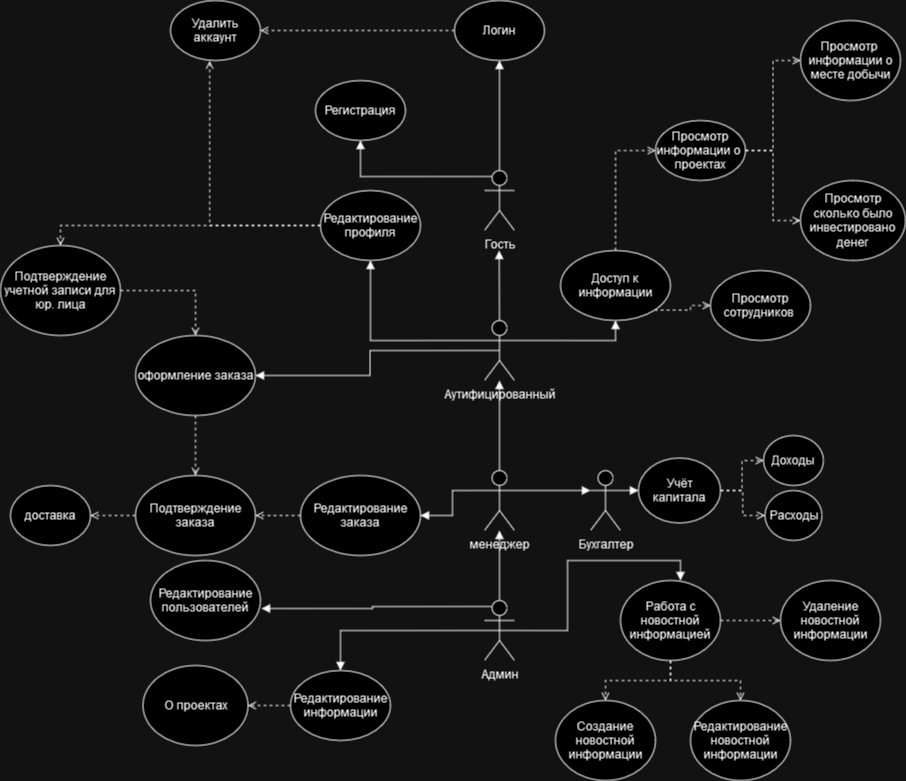

The diagram above was exported from draw.io. Its source (the exported page's mxGraphModel, read from the mxfile embedded in the PNG):
<mxGraphModel dx="2514" dy="965" grid="1" gridSize="10" guides="1" tooltips="1" connect="1" arrows="1" fold="1" page="1" pageScale="1" pageWidth="827" pageHeight="1169" math="0" shadow="0">
  <root>
    <mxCell id="0" />
    <mxCell id="1" parent="0" />
    <mxCell id="FY-9RKJ4y2leJSX7ML3P-64" style="edgeStyle=orthogonalEdgeStyle;rounded=0;orthogonalLoop=1;jettySize=auto;html=1;exitX=0.25;exitY=0.1;exitDx=0;exitDy=0;exitPerimeter=0;entryX=1.009;entryY=0.6;entryDx=0;entryDy=0;entryPerimeter=0;endArrow=block;endFill=1;" parent="1" source="FY-9RKJ4y2leJSX7ML3P-1" target="FY-9RKJ4y2leJSX7ML3P-23" edge="1">
      <mxGeometry relative="1" as="geometry" />
    </mxCell>
    <mxCell id="FY-9RKJ4y2leJSX7ML3P-66" style="edgeStyle=orthogonalEdgeStyle;rounded=0;orthogonalLoop=1;jettySize=auto;html=1;exitX=0.5;exitY=0.5;exitDx=0;exitDy=0;exitPerimeter=0;endArrow=block;endFill=1;" parent="1" source="FY-9RKJ4y2leJSX7ML3P-1" target="FY-9RKJ4y2leJSX7ML3P-24" edge="1">
      <mxGeometry relative="1" as="geometry" />
    </mxCell>
    <mxCell id="FY-9RKJ4y2leJSX7ML3P-106" style="edgeStyle=orthogonalEdgeStyle;rounded=0;orthogonalLoop=1;jettySize=auto;html=1;exitX=0.5;exitY=0.5;exitDx=0;exitDy=0;exitPerimeter=0;entryX=0.6;entryY=0;entryDx=0;entryDy=0;entryPerimeter=0;endArrow=block;endFill=1;" parent="1" source="FY-9RKJ4y2leJSX7ML3P-1" target="FY-9RKJ4y2leJSX7ML3P-104" edge="1">
      <mxGeometry relative="1" as="geometry" />
    </mxCell>
    <mxCell id="5EE915ZrAtv3oW8OAAik-12" style="edgeStyle=orthogonalEdgeStyle;rounded=0;orthogonalLoop=1;jettySize=auto;html=1;exitX=0.5;exitY=0;exitDx=0;exitDy=0;exitPerimeter=0;endArrow=block;endFill=1;" parent="1" source="FY-9RKJ4y2leJSX7ML3P-1" target="5EE915ZrAtv3oW8OAAik-7" edge="1">
      <mxGeometry relative="1" as="geometry" />
    </mxCell>
    <mxCell id="FY-9RKJ4y2leJSX7ML3P-1" value="Админ" style="shape=umlActor;verticalLabelPosition=bottom;verticalAlign=top;html=1;outlineConnect=0;" parent="1" vertex="1">
      <mxGeometry x="394" y="750" width="30" height="60" as="geometry" />
    </mxCell>
    <mxCell id="FY-9RKJ4y2leJSX7ML3P-47" style="edgeStyle=orthogonalEdgeStyle;rounded=0;orthogonalLoop=1;jettySize=auto;html=1;exitX=0;exitY=0.3333333333333333;exitDx=0;exitDy=0;exitPerimeter=0;endArrow=block;endFill=1;" parent="1" source="FY-9RKJ4y2leJSX7ML3P-3" target="FY-9RKJ4y2leJSX7ML3P-21" edge="1">
      <mxGeometry relative="1" as="geometry" />
    </mxCell>
    <mxCell id="FY-9RKJ4y2leJSX7ML3P-56" style="edgeStyle=orthogonalEdgeStyle;rounded=0;orthogonalLoop=1;jettySize=auto;html=1;entryX=0.5;entryY=1;entryDx=0;entryDy=0;exitX=1;exitY=0.3333333333333333;exitDx=0;exitDy=0;exitPerimeter=0;endArrow=block;endFill=1;" parent="1" source="FY-9RKJ4y2leJSX7ML3P-3" target="FY-9RKJ4y2leJSX7ML3P-55" edge="1">
      <mxGeometry relative="1" as="geometry">
        <mxPoint x="460" y="500" as="sourcePoint" />
      </mxGeometry>
    </mxCell>
    <mxCell id="5EE915ZrAtv3oW8OAAik-2" style="edgeStyle=orthogonalEdgeStyle;rounded=0;orthogonalLoop=1;jettySize=auto;html=1;exitX=0.5;exitY=0.5;exitDx=0;exitDy=0;exitPerimeter=0;entryX=1;entryY=0.5;entryDx=0;entryDy=0;endArrow=block;endFill=1;" parent="1" source="FY-9RKJ4y2leJSX7ML3P-3" target="5EE915ZrAtv3oW8OAAik-1" edge="1">
      <mxGeometry relative="1" as="geometry" />
    </mxCell>
    <mxCell id="FY-9RKJ4y2leJSX7ML3P-3" value="Аутифицированный" style="shape=umlActor;verticalLabelPosition=bottom;verticalAlign=top;html=1;outlineConnect=0;" parent="1" vertex="1">
      <mxGeometry x="394" y="470" width="30" height="60" as="geometry" />
    </mxCell>
    <mxCell id="FY-9RKJ4y2leJSX7ML3P-39" value="" style="edgeStyle=orthogonalEdgeStyle;rounded=0;orthogonalLoop=1;jettySize=auto;html=1;exitX=0.5;exitY=0;exitDx=0;exitDy=0;exitPerimeter=0;endArrow=block;endFill=1;" parent="1" source="FY-9RKJ4y2leJSX7ML3P-7" target="FY-9RKJ4y2leJSX7ML3P-16" edge="1">
      <mxGeometry relative="1" as="geometry">
        <mxPoint x="390" y="340" as="sourcePoint" />
      </mxGeometry>
    </mxCell>
    <mxCell id="FY-9RKJ4y2leJSX7ML3P-40" value="" style="edgeStyle=orthogonalEdgeStyle;rounded=0;orthogonalLoop=1;jettySize=auto;html=1;exitX=0.25;exitY=0.1;exitDx=0;exitDy=0;exitPerimeter=0;endArrow=block;endFill=1;" parent="1" source="FY-9RKJ4y2leJSX7ML3P-7" target="FY-9RKJ4y2leJSX7ML3P-15" edge="1">
      <mxGeometry relative="1" as="geometry" />
    </mxCell>
    <mxCell id="FY-9RKJ4y2leJSX7ML3P-7" value="Гость" style="shape=umlActor;verticalLabelPosition=bottom;verticalAlign=top;html=1;outlineConnect=0;" parent="1" vertex="1">
      <mxGeometry x="394" y="320" width="30" height="60" as="geometry" />
    </mxCell>
    <mxCell id="FY-9RKJ4y2leJSX7ML3P-14" value="" style="endArrow=block;html=1;rounded=0;endFill=1;" parent="1" edge="1">
      <mxGeometry width="50" height="50" relative="1" as="geometry">
        <mxPoint x="409" y="470" as="sourcePoint" />
        <mxPoint x="408.71" y="400" as="targetPoint" />
      </mxGeometry>
    </mxCell>
    <mxCell id="FY-9RKJ4y2leJSX7ML3P-15" value="Регистрация" style="ellipse;whiteSpace=wrap;html=1;" parent="1" vertex="1">
      <mxGeometry x="225" y="230" width="90" height="60" as="geometry" />
    </mxCell>
    <mxCell id="FY-9RKJ4y2leJSX7ML3P-42" value="" style="edgeStyle=orthogonalEdgeStyle;rounded=0;orthogonalLoop=1;jettySize=auto;html=1;dashed=1;endArrow=open;endFill=0;" parent="1" source="FY-9RKJ4y2leJSX7ML3P-16" target="FY-9RKJ4y2leJSX7ML3P-22" edge="1">
      <mxGeometry relative="1" as="geometry" />
    </mxCell>
    <mxCell id="FY-9RKJ4y2leJSX7ML3P-16" value="Логин" style="ellipse;whiteSpace=wrap;html=1;" parent="1" vertex="1">
      <mxGeometry x="364" y="150" width="90" height="60" as="geometry" />
    </mxCell>
    <mxCell id="FY-9RKJ4y2leJSX7ML3P-35" value="" style="edgeStyle=orthogonalEdgeStyle;rounded=0;orthogonalLoop=1;jettySize=auto;html=1;dashed=1;endArrow=open;endFill=0;exitX=0.5;exitY=0;exitDx=0;exitDy=0;entryX=0;entryY=0.5;entryDx=0;entryDy=0;" parent="1" source="FY-9RKJ4y2leJSX7ML3P-55" target="FY-9RKJ4y2leJSX7ML3P-28" edge="1">
      <mxGeometry relative="1" as="geometry">
        <mxPoint x="520" y="240" as="sourcePoint" />
      </mxGeometry>
    </mxCell>
    <mxCell id="FY-9RKJ4y2leJSX7ML3P-20" value="Просмотр сотрудников&amp;nbsp;" style="ellipse;whiteSpace=wrap;html=1;" parent="1" vertex="1">
      <mxGeometry x="620" y="420" width="100" height="70" as="geometry" />
    </mxCell>
    <mxCell id="FY-9RKJ4y2leJSX7ML3P-49" style="edgeStyle=orthogonalEdgeStyle;rounded=0;orthogonalLoop=1;jettySize=auto;html=1;exitX=0;exitY=0.5;exitDx=0;exitDy=0;entryX=0.435;entryY=1.006;entryDx=0;entryDy=0;entryPerimeter=0;dashed=1;endArrow=open;endFill=0;" parent="1" source="FY-9RKJ4y2leJSX7ML3P-21" target="FY-9RKJ4y2leJSX7ML3P-22" edge="1">
      <mxGeometry relative="1" as="geometry" />
    </mxCell>
    <mxCell id="NVNqBUZ8Sz1bivW1bShn-4" style="edgeStyle=orthogonalEdgeStyle;rounded=0;orthogonalLoop=1;jettySize=auto;html=1;exitX=0;exitY=0.5;exitDx=0;exitDy=0;entryX=0.5;entryY=0;entryDx=0;entryDy=0;endArrow=open;endFill=0;dashed=1;" edge="1" parent="1" source="FY-9RKJ4y2leJSX7ML3P-21" target="FY-9RKJ4y2leJSX7ML3P-84">
      <mxGeometry relative="1" as="geometry" />
    </mxCell>
    <mxCell id="FY-9RKJ4y2leJSX7ML3P-21" value="Редактирование профиля" style="ellipse;whiteSpace=wrap;html=1;" parent="1" vertex="1">
      <mxGeometry x="230" y="340" width="100" height="70" as="geometry" />
    </mxCell>
    <mxCell id="FY-9RKJ4y2leJSX7ML3P-22" value="Удалить аккаунт" style="ellipse;whiteSpace=wrap;html=1;" parent="1" vertex="1">
      <mxGeometry x="80" y="150" width="90" height="60" as="geometry" />
    </mxCell>
    <mxCell id="FY-9RKJ4y2leJSX7ML3P-23" value="Редактирование пользователей" style="ellipse;whiteSpace=wrap;html=1;" parent="1" vertex="1">
      <mxGeometry x="60" y="710" width="110" height="80" as="geometry" />
    </mxCell>
    <mxCell id="FY-9RKJ4y2leJSX7ML3P-127" style="edgeStyle=orthogonalEdgeStyle;rounded=0;orthogonalLoop=1;jettySize=auto;html=1;exitX=0;exitY=0.5;exitDx=0;exitDy=0;entryX=1;entryY=0.5;entryDx=0;entryDy=0;dashed=1;endArrow=open;endFill=0;" parent="1" source="FY-9RKJ4y2leJSX7ML3P-24" target="FY-9RKJ4y2leJSX7ML3P-125" edge="1">
      <mxGeometry relative="1" as="geometry" />
    </mxCell>
    <mxCell id="FY-9RKJ4y2leJSX7ML3P-24" value="Редактирование информации" style="ellipse;whiteSpace=wrap;html=1;" parent="1" vertex="1">
      <mxGeometry x="200" y="820" width="100" height="70" as="geometry" />
    </mxCell>
    <mxCell id="NVNqBUZ8Sz1bivW1bShn-3" style="edgeStyle=orthogonalEdgeStyle;rounded=0;orthogonalLoop=1;jettySize=auto;html=1;exitX=1;exitY=0.5;exitDx=0;exitDy=0;dashed=1;endArrow=open;endFill=0;" edge="1" parent="1" source="FY-9RKJ4y2leJSX7ML3P-28" target="NVNqBUZ8Sz1bivW1bShn-2">
      <mxGeometry relative="1" as="geometry" />
    </mxCell>
    <mxCell id="FY-9RKJ4y2leJSX7ML3P-28" value="&lt;div&gt;Просмотр&lt;/div&gt;&lt;div&gt;информации о&amp;nbsp; проектах&lt;/div&gt;" style="ellipse;whiteSpace=wrap;html=1;" parent="1" vertex="1">
      <mxGeometry x="565" y="270" width="90" height="60" as="geometry" />
    </mxCell>
    <mxCell id="FY-9RKJ4y2leJSX7ML3P-61" style="edgeStyle=orthogonalEdgeStyle;rounded=0;orthogonalLoop=1;jettySize=auto;html=1;exitX=1;exitY=0.5;exitDx=0;exitDy=0;entryX=0;entryY=0.5;entryDx=0;entryDy=0;dashed=1;endArrow=open;endFill=0;" parent="1" source="FY-9RKJ4y2leJSX7ML3P-28" target="FY-9RKJ4y2leJSX7ML3P-59" edge="1">
      <mxGeometry relative="1" as="geometry" />
    </mxCell>
    <mxCell id="NVNqBUZ8Sz1bivW1bShn-1" style="edgeStyle=orthogonalEdgeStyle;rounded=0;orthogonalLoop=1;jettySize=auto;html=1;exitX=1;exitY=1;exitDx=0;exitDy=0;entryX=0;entryY=0.5;entryDx=0;entryDy=0;endArrow=open;endFill=0;dashed=1;" edge="1" parent="1" source="FY-9RKJ4y2leJSX7ML3P-55" target="FY-9RKJ4y2leJSX7ML3P-20">
      <mxGeometry relative="1" as="geometry" />
    </mxCell>
    <mxCell id="FY-9RKJ4y2leJSX7ML3P-55" value="Доступ к информации" style="ellipse;whiteSpace=wrap;html=1;" parent="1" vertex="1">
      <mxGeometry x="470" y="400" width="110" height="70" as="geometry" />
    </mxCell>
    <mxCell id="FY-9RKJ4y2leJSX7ML3P-59" value="Просмотр&amp;nbsp; информации о месте добычи" style="ellipse;whiteSpace=wrap;html=1;" parent="1" vertex="1">
      <mxGeometry x="710" y="170" width="100" height="80" as="geometry" />
    </mxCell>
    <mxCell id="FY-9RKJ4y2leJSX7ML3P-81" value="Создание новостной информации" style="ellipse;whiteSpace=wrap;html=1;" parent="1" vertex="1">
      <mxGeometry x="465" y="850" width="100" height="80" as="geometry" />
    </mxCell>
    <mxCell id="NVNqBUZ8Sz1bivW1bShn-5" style="edgeStyle=orthogonalEdgeStyle;rounded=0;orthogonalLoop=1;jettySize=auto;html=1;exitX=1;exitY=0.5;exitDx=0;exitDy=0;entryX=0.5;entryY=0;entryDx=0;entryDy=0;dashed=1;endArrow=open;endFill=0;" edge="1" parent="1" source="FY-9RKJ4y2leJSX7ML3P-84" target="5EE915ZrAtv3oW8OAAik-1">
      <mxGeometry relative="1" as="geometry" />
    </mxCell>
    <mxCell id="FY-9RKJ4y2leJSX7ML3P-84" value="Подтверждение учетной записи для юр. лица" style="ellipse;whiteSpace=wrap;html=1;" parent="1" vertex="1">
      <mxGeometry x="-90" y="395" width="120" height="90" as="geometry" />
    </mxCell>
    <mxCell id="5EE915ZrAtv3oW8OAAik-16" style="edgeStyle=orthogonalEdgeStyle;rounded=0;orthogonalLoop=1;jettySize=auto;html=1;exitX=1;exitY=0.5;exitDx=0;exitDy=0;entryX=0;entryY=0.5;entryDx=0;entryDy=0;endArrow=open;endFill=0;dashed=1;" parent="1" source="FY-9RKJ4y2leJSX7ML3P-90" target="FY-9RKJ4y2leJSX7ML3P-93" edge="1">
      <mxGeometry relative="1" as="geometry" />
    </mxCell>
    <mxCell id="5EE915ZrAtv3oW8OAAik-19" style="edgeStyle=orthogonalEdgeStyle;rounded=0;orthogonalLoop=1;jettySize=auto;html=1;exitX=1;exitY=0.5;exitDx=0;exitDy=0;entryX=0;entryY=0.5;entryDx=0;entryDy=0;endArrow=open;endFill=0;dashed=1;" parent="1" source="FY-9RKJ4y2leJSX7ML3P-90" target="5EE915ZrAtv3oW8OAAik-18" edge="1">
      <mxGeometry relative="1" as="geometry" />
    </mxCell>
    <mxCell id="FY-9RKJ4y2leJSX7ML3P-90" value="Учёт капитала" style="ellipse;whiteSpace=wrap;html=1;" parent="1" vertex="1">
      <mxGeometry x="548" y="607.5" width="82" height="65" as="geometry" />
    </mxCell>
    <mxCell id="FY-9RKJ4y2leJSX7ML3P-93" value="Доходы" style="ellipse;whiteSpace=wrap;html=1;" parent="1" vertex="1">
      <mxGeometry x="673" y="585" width="60" height="50" as="geometry" />
    </mxCell>
    <mxCell id="FY-9RKJ4y2leJSX7ML3P-96" style="edgeStyle=orthogonalEdgeStyle;rounded=0;orthogonalLoop=1;jettySize=auto;html=1;exitX=0.5;exitY=1;exitDx=0;exitDy=0;" parent="1" source="FY-9RKJ4y2leJSX7ML3P-90" target="FY-9RKJ4y2leJSX7ML3P-90" edge="1">
      <mxGeometry relative="1" as="geometry" />
    </mxCell>
    <mxCell id="FY-9RKJ4y2leJSX7ML3P-100" value="Редактирование новостной информации" style="ellipse;whiteSpace=wrap;html=1;" parent="1" vertex="1">
      <mxGeometry x="600" y="850" width="100" height="80" as="geometry" />
    </mxCell>
    <mxCell id="FY-9RKJ4y2leJSX7ML3P-107" style="edgeStyle=orthogonalEdgeStyle;rounded=0;orthogonalLoop=1;jettySize=auto;html=1;exitX=0.5;exitY=1;exitDx=0;exitDy=0;dashed=1;endArrow=open;endFill=0;" parent="1" source="FY-9RKJ4y2leJSX7ML3P-104" target="FY-9RKJ4y2leJSX7ML3P-81" edge="1">
      <mxGeometry relative="1" as="geometry" />
    </mxCell>
    <mxCell id="FY-9RKJ4y2leJSX7ML3P-108" style="edgeStyle=orthogonalEdgeStyle;rounded=0;orthogonalLoop=1;jettySize=auto;html=1;exitX=0.5;exitY=1;exitDx=0;exitDy=0;dashed=1;endArrow=open;endFill=0;" parent="1" source="FY-9RKJ4y2leJSX7ML3P-104" target="FY-9RKJ4y2leJSX7ML3P-100" edge="1">
      <mxGeometry relative="1" as="geometry" />
    </mxCell>
    <mxCell id="FY-9RKJ4y2leJSX7ML3P-110" style="edgeStyle=orthogonalEdgeStyle;rounded=0;orthogonalLoop=1;jettySize=auto;html=1;exitX=1;exitY=0.5;exitDx=0;exitDy=0;entryX=0;entryY=0.5;entryDx=0;entryDy=0;dashed=1;endArrow=open;endFill=0;" parent="1" source="FY-9RKJ4y2leJSX7ML3P-104" target="FY-9RKJ4y2leJSX7ML3P-109" edge="1">
      <mxGeometry relative="1" as="geometry" />
    </mxCell>
    <mxCell id="FY-9RKJ4y2leJSX7ML3P-104" value="Работа с новостной информацией" style="ellipse;whiteSpace=wrap;html=1;" parent="1" vertex="1">
      <mxGeometry x="530" y="730" width="100" height="80" as="geometry" />
    </mxCell>
    <mxCell id="FY-9RKJ4y2leJSX7ML3P-109" value="Удаление новостной информации" style="ellipse;whiteSpace=wrap;html=1;" parent="1" vertex="1">
      <mxGeometry x="690" y="730" width="100" height="80" as="geometry" />
    </mxCell>
    <mxCell id="FY-9RKJ4y2leJSX7ML3P-125" value="О проектах" style="ellipse;whiteSpace=wrap;html=1;" parent="1" vertex="1">
      <mxGeometry x="52.5" y="815" width="105" height="80" as="geometry" />
    </mxCell>
    <mxCell id="5EE915ZrAtv3oW8OAAik-20" style="edgeStyle=orthogonalEdgeStyle;rounded=0;orthogonalLoop=1;jettySize=auto;html=1;exitX=0.5;exitY=1;exitDx=0;exitDy=0;entryX=0.5;entryY=0;entryDx=0;entryDy=0;endArrow=open;endFill=0;dashed=1;" parent="1" source="5EE915ZrAtv3oW8OAAik-1" target="5EE915ZrAtv3oW8OAAik-6" edge="1">
      <mxGeometry relative="1" as="geometry" />
    </mxCell>
    <mxCell id="5EE915ZrAtv3oW8OAAik-1" value="оформление заказа" style="ellipse;whiteSpace=wrap;html=1;" parent="1" vertex="1">
      <mxGeometry x="45" y="485" width="120" height="80" as="geometry" />
    </mxCell>
    <mxCell id="5EE915ZrAtv3oW8OAAik-10" style="edgeStyle=orthogonalEdgeStyle;rounded=0;orthogonalLoop=1;jettySize=auto;html=1;exitX=0;exitY=0.5;exitDx=0;exitDy=0;entryX=1;entryY=0.5;entryDx=0;entryDy=0;endArrow=open;endFill=0;dashed=1;" parent="1" source="5EE915ZrAtv3oW8OAAik-5" target="5EE915ZrAtv3oW8OAAik-6" edge="1">
      <mxGeometry relative="1" as="geometry" />
    </mxCell>
    <mxCell id="5EE915ZrAtv3oW8OAAik-5" value="Редактирование заказа" style="ellipse;whiteSpace=wrap;html=1;" parent="1" vertex="1">
      <mxGeometry x="210" y="625" width="120" height="80" as="geometry" />
    </mxCell>
    <mxCell id="5EE915ZrAtv3oW8OAAik-22" style="edgeStyle=orthogonalEdgeStyle;rounded=0;orthogonalLoop=1;jettySize=auto;html=1;exitX=0;exitY=0.5;exitDx=0;exitDy=0;endArrow=open;endFill=0;dashed=1;" parent="1" source="5EE915ZrAtv3oW8OAAik-6" target="5EE915ZrAtv3oW8OAAik-21" edge="1">
      <mxGeometry relative="1" as="geometry" />
    </mxCell>
    <mxCell id="5EE915ZrAtv3oW8OAAik-6" value="&lt;div&gt;Подтверждение заказа&lt;/div&gt;" style="ellipse;whiteSpace=wrap;html=1;" parent="1" vertex="1">
      <mxGeometry x="45" y="625" width="120" height="80" as="geometry" />
    </mxCell>
    <mxCell id="5EE915ZrAtv3oW8OAAik-9" style="edgeStyle=orthogonalEdgeStyle;rounded=0;orthogonalLoop=1;jettySize=auto;html=1;exitX=0.5;exitY=0;exitDx=0;exitDy=0;exitPerimeter=0;endArrow=block;endFill=1;" parent="1" source="5EE915ZrAtv3oW8OAAik-7" target="FY-9RKJ4y2leJSX7ML3P-3" edge="1">
      <mxGeometry relative="1" as="geometry" />
    </mxCell>
    <mxCell id="5EE915ZrAtv3oW8OAAik-11" style="edgeStyle=orthogonalEdgeStyle;rounded=0;orthogonalLoop=1;jettySize=auto;html=1;exitX=0;exitY=0.3333333333333333;exitDx=0;exitDy=0;exitPerimeter=0;entryX=1;entryY=0.5;entryDx=0;entryDy=0;endArrow=block;endFill=1;" parent="1" source="5EE915ZrAtv3oW8OAAik-7" target="5EE915ZrAtv3oW8OAAik-5" edge="1">
      <mxGeometry relative="1" as="geometry" />
    </mxCell>
    <mxCell id="5EE915ZrAtv3oW8OAAik-17" style="edgeStyle=orthogonalEdgeStyle;rounded=0;orthogonalLoop=1;jettySize=auto;html=1;exitX=1;exitY=0.3333333333333333;exitDx=0;exitDy=0;exitPerimeter=0;entryX=0;entryY=0.3333333333333333;entryDx=0;entryDy=0;entryPerimeter=0;endArrow=block;endFill=1;" parent="1" source="5EE915ZrAtv3oW8OAAik-7" target="5EE915ZrAtv3oW8OAAik-13" edge="1">
      <mxGeometry relative="1" as="geometry" />
    </mxCell>
    <mxCell id="5EE915ZrAtv3oW8OAAik-7" value="&lt;div&gt;менеджер&lt;/div&gt;" style="shape=umlActor;verticalLabelPosition=bottom;verticalAlign=top;html=1;outlineConnect=0;" parent="1" vertex="1">
      <mxGeometry x="394" y="620" width="30" height="60" as="geometry" />
    </mxCell>
    <mxCell id="5EE915ZrAtv3oW8OAAik-15" style="edgeStyle=orthogonalEdgeStyle;rounded=0;orthogonalLoop=1;jettySize=auto;html=1;exitX=1;exitY=0.3333333333333333;exitDx=0;exitDy=0;exitPerimeter=0;entryX=0;entryY=0.5;entryDx=0;entryDy=0;endArrow=block;endFill=1;" parent="1" source="5EE915ZrAtv3oW8OAAik-13" target="FY-9RKJ4y2leJSX7ML3P-90" edge="1">
      <mxGeometry relative="1" as="geometry" />
    </mxCell>
    <mxCell id="5EE915ZrAtv3oW8OAAik-13" value="Бухгалтер" style="shape=umlActor;verticalLabelPosition=bottom;verticalAlign=top;html=1;outlineConnect=0;" parent="1" vertex="1">
      <mxGeometry x="500" y="620" width="30" height="60" as="geometry" />
    </mxCell>
    <mxCell id="5EE915ZrAtv3oW8OAAik-18" value="Расходы" style="ellipse;whiteSpace=wrap;html=1;" parent="1" vertex="1">
      <mxGeometry x="674.5" y="640" width="57" height="50" as="geometry" />
    </mxCell>
    <mxCell id="5EE915ZrAtv3oW8OAAik-21" value="&lt;div&gt;доставка&lt;/div&gt;" style="ellipse;whiteSpace=wrap;html=1;" parent="1" vertex="1">
      <mxGeometry x="-80" y="635" width="80" height="60" as="geometry" />
    </mxCell>
    <mxCell id="NVNqBUZ8Sz1bivW1bShn-2" value="Просмотр сколько было инвестировано денег" style="ellipse;whiteSpace=wrap;html=1;" vertex="1" parent="1">
      <mxGeometry x="710" y="330" width="105" height="80" as="geometry" />
    </mxCell>
  </root>
</mxGraphModel>